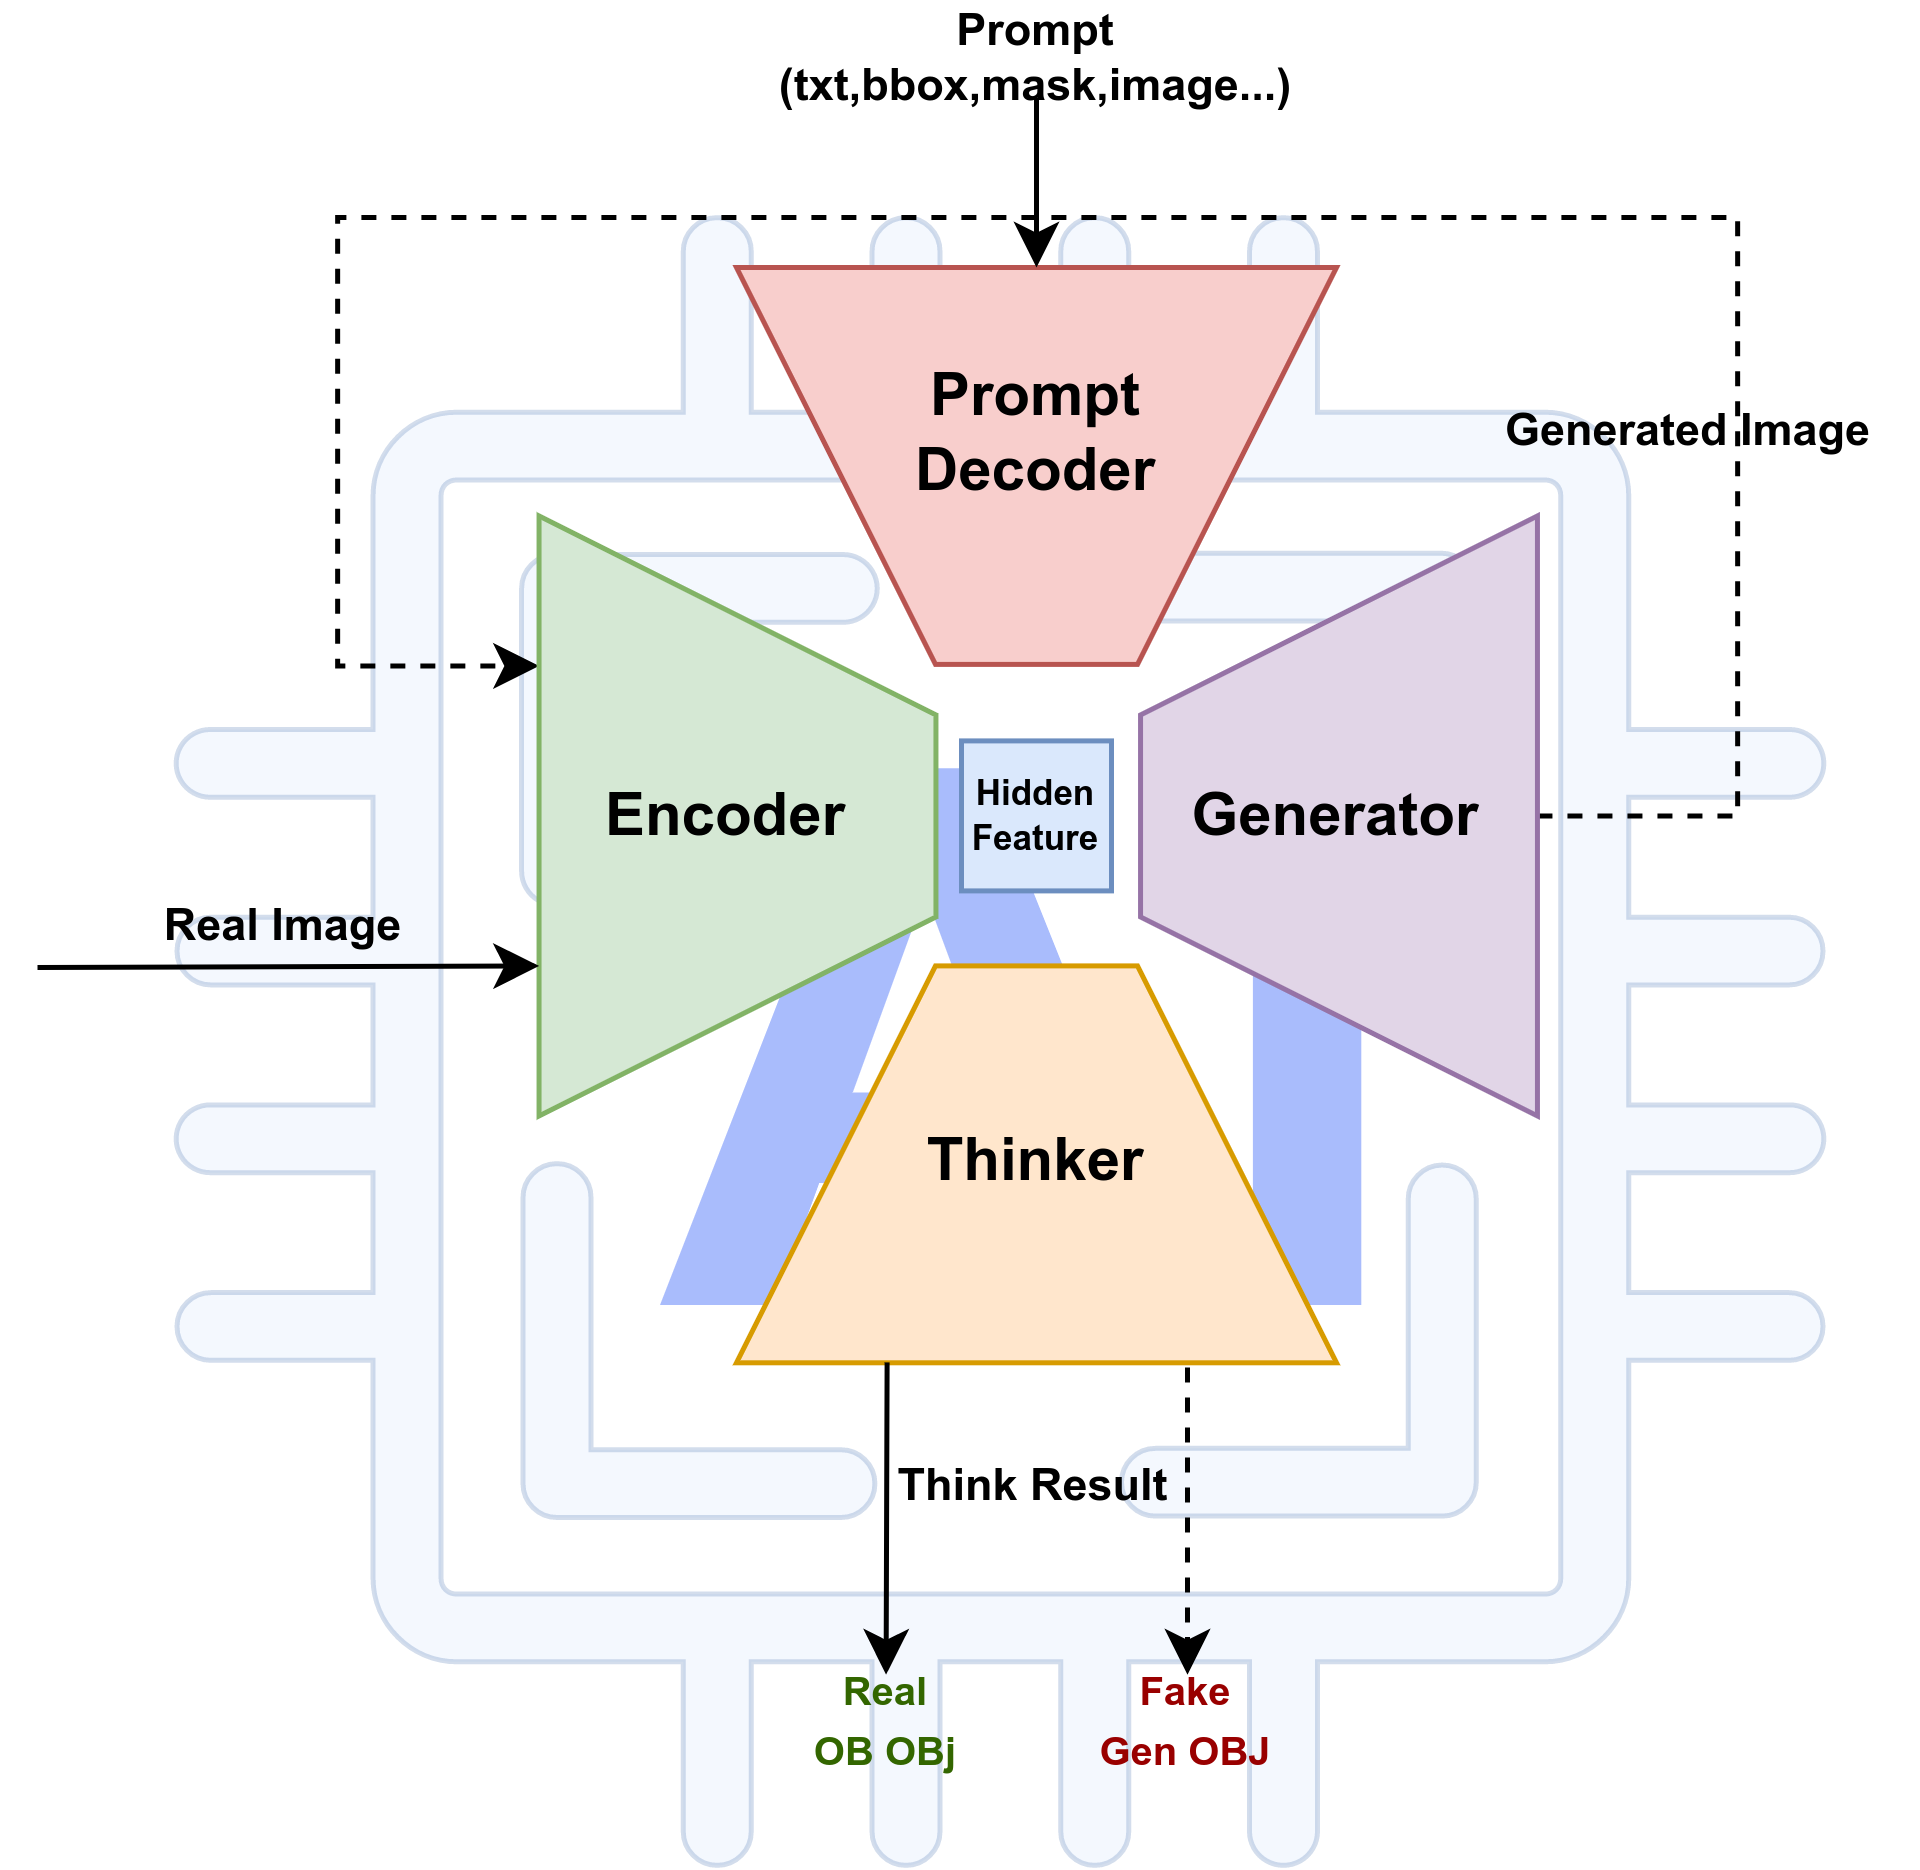

The diagram above was exported from draw.io. Its source (the exported page's mxGraphModel, read from the mxfile embedded in the PNG):
<mxGraphModel dx="819" dy="1638" grid="1" gridSize="10" guides="1" tooltips="1" connect="1" arrows="1" fold="1" page="1" pageScale="1" pageWidth="850" pageHeight="1100" math="0" shadow="0">
  <root>
    <mxCell id="0" />
    <mxCell id="1" parent="0" />
    <mxCell id="AH9q68YLKDy2fnKQs4N4-1" value="" style="sketch=0;pointerEvents=1;shadow=0;dashed=0;html=1;strokeColor=#6c8ebf;fillColor=#dae8fc;aspect=fixed;labelPosition=center;verticalLabelPosition=bottom;verticalAlign=top;align=center;outlineConnect=0;shape=mxgraph.vvd.cpu;opacity=30;" parent="1" vertex="1">
      <mxGeometry x="47.5" width="330" height="330" as="geometry" />
    </mxCell>
    <mxCell id="AH9q68YLKDy2fnKQs4N4-2" value="&lt;font color=&quot;#a9bcfc&quot;&gt;AI&lt;/font&gt;" style="text;html=1;strokeColor=none;fillColor=none;align=center;verticalAlign=middle;whiteSpace=wrap;rounded=0;fontSize=150;fontStyle=1;" parent="1" vertex="1">
      <mxGeometry x="144.8" y="85" width="150" height="160" as="geometry" />
    </mxCell>
    <mxCell id="sO-QnGpawNS9wBwMaaU0-9" value="" style="shape=trapezoid;perimeter=trapezoidPerimeter;whiteSpace=wrap;html=1;fixedSize=1;rotation=-180;size=39.80000000000001;flipV=1;fillColor=#ffe6cc;strokeColor=#d79b00;" parent="1" vertex="1">
      <mxGeometry x="159.8" y="149.68" width="120" height="79.38" as="geometry" />
    </mxCell>
    <mxCell id="sO-QnGpawNS9wBwMaaU0-16" style="edgeStyle=orthogonalEdgeStyle;rounded=0;orthogonalLoop=1;jettySize=auto;html=1;entryX=0.25;entryY=1;entryDx=0;entryDy=0;dashed=1;" parent="1" source="sO-QnGpawNS9wBwMaaU0-8" target="sO-QnGpawNS9wBwMaaU0-1" edge="1">
      <mxGeometry relative="1" as="geometry">
        <Array as="points">
          <mxPoint x="360" y="120" />
          <mxPoint x="360" />
          <mxPoint x="80" />
          <mxPoint x="80" y="90" />
        </Array>
      </mxGeometry>
    </mxCell>
    <mxCell id="sO-QnGpawNS9wBwMaaU0-8" value="" style="shape=trapezoid;perimeter=trapezoidPerimeter;whiteSpace=wrap;html=1;fixedSize=1;rotation=90;size=39.80000000000001;flipV=1;fillColor=#e1d5e7;strokeColor=#9673a6;" parent="1" vertex="1">
      <mxGeometry x="220.3" y="80" width="120" height="79.38" as="geometry" />
    </mxCell>
    <mxCell id="sO-QnGpawNS9wBwMaaU0-1" value="" style="shape=trapezoid;perimeter=trapezoidPerimeter;whiteSpace=wrap;html=1;fixedSize=1;rotation=90;size=39.80000000000001;fillColor=#d5e8d4;strokeColor=#82b366;" parent="1" vertex="1">
      <mxGeometry x="100" y="80" width="120" height="79.38" as="geometry" />
    </mxCell>
    <mxCell id="sO-QnGpawNS9wBwMaaU0-2" value="&lt;b&gt;Encoder&lt;/b&gt;" style="text;html=1;align=center;verticalAlign=middle;whiteSpace=wrap;rounded=0;" parent="1" vertex="1">
      <mxGeometry x="123.30000000000001" y="104.68" width="70" height="30" as="geometry" />
    </mxCell>
    <mxCell id="sO-QnGpawNS9wBwMaaU0-4" value="&lt;b&gt;Generator&lt;/b&gt;" style="text;html=1;align=center;verticalAlign=middle;whiteSpace=wrap;rounded=0;" parent="1" vertex="1">
      <mxGeometry x="245.3" y="104.68" width="70" height="30" as="geometry" />
    </mxCell>
    <mxCell id="sO-QnGpawNS9wBwMaaU0-6" value="&lt;b&gt;Thinker&lt;/b&gt;" style="text;html=1;align=center;verticalAlign=middle;whiteSpace=wrap;rounded=0;" parent="1" vertex="1">
      <mxGeometry x="184.8" y="181.87" width="70" height="15" as="geometry" />
    </mxCell>
    <mxCell id="sO-QnGpawNS9wBwMaaU0-11" value="&lt;div style=&quot;font-size: 7px;&quot;&gt;&lt;font style=&quot;font-size: 7px;&quot;&gt;&lt;b&gt;Hidden&lt;/b&gt;&lt;/font&gt;&lt;/div&gt;&lt;font style=&quot;font-size: 7px;&quot;&gt;&lt;b&gt;Feature&lt;/b&gt;&lt;/font&gt;" style="rounded=0;whiteSpace=wrap;html=1;align=center;fontSize=7;fillColor=#dae8fc;strokeColor=#6c8ebf;" parent="1" vertex="1">
      <mxGeometry x="204.8" y="104.68" width="30" height="30" as="geometry" />
    </mxCell>
    <mxCell id="sO-QnGpawNS9wBwMaaU0-12" value="&lt;b style=&quot;font-size: 9px;&quot;&gt;Real Image&lt;/b&gt;" style="text;html=1;align=center;verticalAlign=middle;whiteSpace=wrap;rounded=0;fontSize=9;" parent="1" vertex="1">
      <mxGeometry x="39" y="133.68" width="61" height="16" as="geometry" />
    </mxCell>
    <mxCell id="sO-QnGpawNS9wBwMaaU0-13" value="" style="endArrow=classic;html=1;rounded=0;entryX=0.75;entryY=1;entryDx=0;entryDy=0;" parent="1" target="sO-QnGpawNS9wBwMaaU0-1" edge="1">
      <mxGeometry width="50" height="50" relative="1" as="geometry">
        <mxPoint x="20" y="150" as="sourcePoint" />
        <mxPoint x="100" y="230" as="targetPoint" />
      </mxGeometry>
    </mxCell>
    <mxCell id="sO-QnGpawNS9wBwMaaU0-14" value="&lt;b&gt;&lt;font style=&quot;font-size: 9px;&quot;&gt;Think Result&lt;/font&gt;&lt;/b&gt;" style="text;html=1;align=center;verticalAlign=middle;whiteSpace=wrap;rounded=0;fontSize=10;" parent="1" vertex="1">
      <mxGeometry x="187.20000000000002" y="246" width="65.2" height="14" as="geometry" />
    </mxCell>
    <mxCell id="sO-QnGpawNS9wBwMaaU0-15" value="" style="endArrow=classic;html=1;rounded=0;exitX=0.749;exitY=0.999;exitDx=0;exitDy=0;exitPerimeter=0;entryX=0.499;entryY=0.072;entryDx=0;entryDy=0;entryPerimeter=0;" parent="1" target="sO-QnGpawNS9wBwMaaU0-20" edge="1">
      <mxGeometry width="50" height="50" relative="1" as="geometry">
        <mxPoint x="189.91999999999996" y="228.98062" as="sourcePoint" />
        <mxPoint x="189.34999999999997" y="290" as="targetPoint" />
      </mxGeometry>
    </mxCell>
    <mxCell id="sO-QnGpawNS9wBwMaaU0-17" value="" style="endArrow=classic;html=1;rounded=0;dashed=1;entryX=0.5;entryY=0.072;entryDx=0;entryDy=0;entryPerimeter=0;" parent="1" target="sO-QnGpawNS9wBwMaaU0-21" edge="1">
      <mxGeometry width="50" height="50" relative="1" as="geometry">
        <mxPoint x="250" y="230" as="sourcePoint" />
        <mxPoint x="250" y="290" as="targetPoint" />
      </mxGeometry>
    </mxCell>
    <mxCell id="sO-QnGpawNS9wBwMaaU0-19" value="&lt;b style=&quot;font-size: 9px;&quot;&gt;Generated Image&lt;/b&gt;" style="text;html=1;align=center;verticalAlign=middle;whiteSpace=wrap;rounded=0;fontSize=9;" parent="1" vertex="1">
      <mxGeometry x="305" y="35" width="90.7" height="16" as="geometry" />
    </mxCell>
    <mxCell id="sO-QnGpawNS9wBwMaaU0-20" value="&lt;font color=&quot;#336600&quot; style=&quot;font-size: 8px;&quot;&gt;&lt;b style=&quot;&quot;&gt;Real&lt;/b&gt;&lt;/font&gt;&lt;div&gt;&lt;font color=&quot;#336600&quot; style=&quot;font-size: 8px;&quot;&gt;&lt;b style=&quot;&quot;&gt;OB OBj&lt;/b&gt;&lt;/font&gt;&lt;/div&gt;" style="text;html=1;align=center;verticalAlign=middle;whiteSpace=wrap;rounded=0;fontSize=10;" parent="1" vertex="1">
      <mxGeometry x="173.70000000000002" y="290" width="32.1" height="20" as="geometry" />
    </mxCell>
    <mxCell id="sO-QnGpawNS9wBwMaaU0-21" value="&lt;font color=&quot;#990000&quot; style=&quot;font-size: 8px;&quot;&gt;&lt;b style=&quot;&quot;&gt;Fake&lt;/b&gt;&lt;/font&gt;&lt;div&gt;&lt;font color=&quot;#990000&quot; style=&quot;font-size: 8px;&quot;&gt;&lt;b style=&quot;&quot;&gt;Gen OBJ&lt;/b&gt;&lt;/font&gt;&lt;/div&gt;" style="text;html=1;align=center;verticalAlign=middle;whiteSpace=wrap;rounded=0;fontSize=10;" parent="1" vertex="1">
      <mxGeometry x="229" y="290" width="42" height="20" as="geometry" />
    </mxCell>
    <mxCell id="6LaAAARI5ZT1EH5doXgI-1" value="" style="shape=trapezoid;perimeter=trapezoidPerimeter;whiteSpace=wrap;html=1;fixedSize=1;rotation=0;size=39.80000000000001;flipV=1;fillColor=#f8cecc;strokeColor=#b85450;" vertex="1" parent="1">
      <mxGeometry x="159.8" y="10" width="120" height="79.38" as="geometry" />
    </mxCell>
    <mxCell id="6LaAAARI5ZT1EH5doXgI-2" value="&lt;b&gt;Prompt&lt;br&gt;Decoder&lt;br&gt;&lt;/b&gt;" style="text;html=1;align=center;verticalAlign=middle;whiteSpace=wrap;rounded=0;" vertex="1" parent="1">
      <mxGeometry x="184.8" y="28" width="70" height="30" as="geometry" />
    </mxCell>
    <mxCell id="6LaAAARI5ZT1EH5doXgI-5" style="edgeStyle=orthogonalEdgeStyle;rounded=0;orthogonalLoop=1;jettySize=auto;html=1;entryX=0.5;entryY=0;entryDx=0;entryDy=0;" edge="1" parent="1" source="6LaAAARI5ZT1EH5doXgI-4" target="6LaAAARI5ZT1EH5doXgI-1">
      <mxGeometry relative="1" as="geometry" />
    </mxCell>
    <mxCell id="6LaAAARI5ZT1EH5doXgI-4" value="&lt;b style=&quot;font-size: 9px;&quot;&gt;Prompt&lt;br&gt;(txt,bbox,mask,image...)&lt;/b&gt;" style="text;html=1;align=center;verticalAlign=middle;whiteSpace=wrap;rounded=0;fontSize=9;" vertex="1" parent="1">
      <mxGeometry x="157.02999999999997" y="-40" width="125.55" height="16" as="geometry" />
    </mxCell>
  </root>
</mxGraphModel>